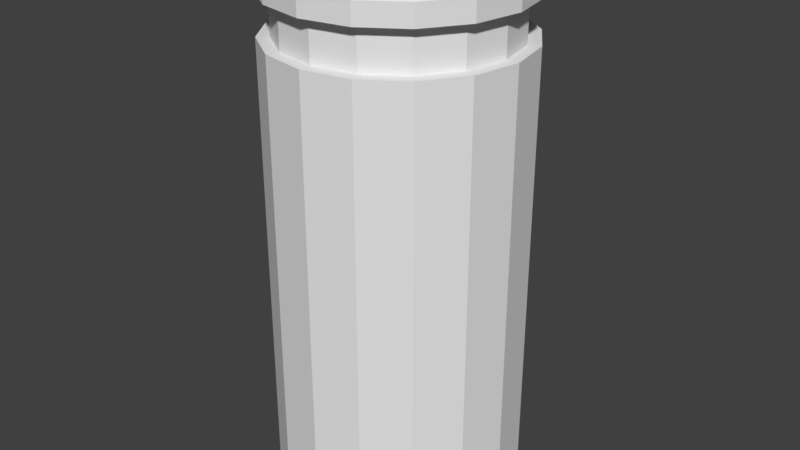 # Source: item_bottle.blend  (saved by Blender 2.79.0; exported with 4.5.12 LTS)
import bpy
from mathutils import Matrix  # noqa: F401  (used for matrix-valued properties, if any)

bpy.ops.wm.read_factory_settings(use_empty=True)
scene = bpy.context.scene
scene.name = 'Scene'

# ---- collections
col_collection_1 = bpy.data.collections.new('Collection 1'); scene.collection.children.link(col_collection_1)

# ---- world
world_world = bpy.data.worlds.new('World'); scene.world = world_world
world_world.color = (0.05088, 0.05088, 0.05088)
world_world.use_sun_shadow = False
world_world.sun_shadow_jitter_overblur = 0.0
world_world.cycles.sampling_method = 'MANUAL'

# ---- meshes
me_cylinder_003 = bpy.data.meshes.new('Cylinder.003')
me_cylinder_003.from_pydata([(0.0, 0.0, 0.0), (0.0, 0.4, -1.748e-08), (0.0, -5.245e-09, -0.12), (0.0, 0.4, -0.12), (0.04592, -4.846e-09, -0.1109), (0.04592, 0.4, -0.1109), (0.08485, -3.709e-09, -0.08485), (0.08485, 0.4, -0.08485), (0.1109, -2.007e-09, -0.04592), (0.1109, 0.4, -0.04592), (0.12, 2.293e-16, 5.245e-09), (0.12, 0.4, -1.224e-08), (0.1109, 2.007e-09, 0.04592), (0.1109, 0.4, 0.04592), (0.08485, 3.709e-09, 0.08485), (0.08485, 0.4, 0.08485), (0.04592, 4.846e-09, 0.1109), (0.04592, 0.4, 0.1109), (1.812e-08, 5.245e-09, 0.12), (1.812e-08, 0.4, 0.12), (-0.04592, 4.846e-09, 0.1109), (-0.04592, 0.4, 0.1109), (-0.08485, 3.709e-09, 0.08485), (-0.08485, 0.4, 0.08485), (-0.1109, 2.007e-09, 0.04592), (-0.1109, 0.4, 0.04592), (-0.12, -6.255e-17, -1.431e-09), (-0.12, 0.4, -1.892e-08), (-0.1109, -2.007e-09, -0.04592), (-0.1109, 0.4, -0.04592), (-0.08485, -3.709e-09, -0.08485), (-0.08485, 0.4, -0.08485), (-0.04592, -4.846e-09, -0.1109), (-0.04592, 0.4, -0.1109)], [], [(0, 2, 4), (1, 5, 3), (2, 3, 5, 4), (0, 4, 6), (1, 7, 5), (4, 5, 7, 6), (0, 6, 8), (1, 9, 7), (6, 7, 9, 8), (0, 8, 10), (1, 11, 9), (8, 9, 11, 10), (0, 10, 12), (1, 13, 11), (10, 11, 13, 12), (0, 12, 14), (1, 15, 13), (12, 13, 15, 14), (0, 14, 16), (1, 17, 15), (14, 15, 17, 16), (0, 16, 18), (1, 19, 17), (16, 17, 19, 18), (0, 18, 20), (1, 21, 19), (18, 19, 21, 20), (0, 20, 22), (1, 23, 21), (20, 21, 23, 22), (0, 22, 24), (1, 25, 23), (22, 23, 25, 24), (0, 24, 26), (1, 27, 25), (24, 25, 27, 26), (0, 26, 28), (1, 29, 27), (26, 27, 29, 28), (0, 28, 30), (1, 31, 29), (28, 29, 31, 30), (0, 30, 32), (1, 33, 31), (30, 31, 33, 32), (0, 32, 2), (1, 3, 33), (32, 33, 3, 2)])
me_cylinder_003.use_remesh_preserve_volume = False
me_cylinder_003.use_remesh_preserve_attributes = False
me_cylinder_003.use_mirror_vertex_groups = False
me_cylinder_003.update()
me_cylinder_002 = bpy.data.meshes.new('Cylinder.002')
me_cylinder_002.from_pydata([(0.0, 0.4, -0.12), (0.0, 0.52, -0.096), (0.04592, 0.4, -0.1109), (0.03674, 0.52, -0.08869), (0.08485, 0.4, -0.08485), (0.06788, 0.52, -0.06788), (0.1109, 0.4, -0.04592), (0.08869, 0.52, -0.03674), (0.12, 0.4, -1.224e-08), (0.096, 0.52, -1.853e-08), (0.1109, 0.4, 0.04592), (0.08869, 0.52, 0.03674), (0.08485, 0.4, 0.08485), (0.06788, 0.52, 0.06788), (0.04592, 0.4, 0.1109), (0.03674, 0.52, 0.08869), (1.812e-08, 0.4, 0.12), (1.45e-08, 0.52, 0.096), (-0.04592, 0.4, 0.1109), (-0.03674, 0.52, 0.08869), (-0.08485, 0.4, 0.08485), (-0.06788, 0.52, 0.06788), (-0.1109, 0.4, 0.04592), (-0.08869, 0.52, 0.03674), (-0.12, 0.4, -1.892e-08), (-0.096, 0.52, -2.387e-08), (-0.1109, 0.4, -0.04592), (-0.08869, 0.52, -0.03674), (-0.08485, 0.4, -0.08485), (-0.06788, 0.52, -0.06788), (-0.04592, 0.4, -0.1109), (-0.03674, 0.52, -0.08869), (0.0, 0.44, -0.12), (0.0, 0.48, -0.12), (0.04592, 0.48, -0.1109), (0.04592, 0.44, -0.1109), (0.08485, 0.48, -0.08485), (0.08485, 0.44, -0.08485), (0.1109, 0.48, -0.04592), (0.1109, 0.44, -0.04592), (0.12, 0.48, -1.574e-08), (0.12, 0.44, -1.399e-08), (0.1109, 0.48, 0.04592), (0.1109, 0.44, 0.04592), (0.08485, 0.48, 0.08485), (0.08485, 0.44, 0.08485), (0.04592, 0.48, 0.1109), (0.04592, 0.44, 0.1109), (1.812e-08, 0.48, 0.12), (1.812e-08, 0.44, 0.12), (-0.04592, 0.48, 0.1109), (-0.04592, 0.44, 0.1109), (-0.08485, 0.48, 0.08485), (-0.08485, 0.44, 0.08485), (-0.1109, 0.48, 0.04592), (-0.1109, 0.44, 0.04592), (-0.12, 0.48, -2.241e-08), (-0.12, 0.44, -2.066e-08), (-0.1109, 0.48, -0.04592), (-0.1109, 0.44, -0.04592), (-0.08485, 0.48, -0.08485), (-0.08485, 0.44, -0.08485), (-0.04592, 0.48, -0.1109), (-0.04592, 0.44, -0.1109), (-2.205e-09, 0.44, -0.108), (-2.089e-09, 0.48, -0.108), (0.04133, 0.48, -0.09978), (0.04133, 0.44, -0.09978), (0.07637, 0.48, -0.07637), (0.07637, 0.44, -0.07637), (0.09978, 0.48, -0.04133), (0.09978, 0.44, -0.04133), (0.108, 0.48, -1.562e-08), (0.108, 0.44, -1.387e-08), (0.09978, 0.48, 0.04133), (0.09978, 0.44, 0.04133), (0.07637, 0.48, 0.07637), (0.07637, 0.44, 0.07637), (0.04133, 0.48, 0.09978), (0.04133, 0.44, 0.09978), (1.626e-08, 0.48, 0.108), (1.626e-08, 0.44, 0.108), (-0.04133, 0.48, 0.09978), (-0.04133, 0.44, 0.09978), (-0.07637, 0.48, 0.07637), (-0.07637, 0.44, 0.07637), (-0.09978, 0.48, 0.04133), (-0.09978, 0.44, 0.04133), (-0.108, 0.48, -2.16e-08), (-0.108, 0.44, -1.985e-08), (-0.09978, 0.48, -0.04133), (-0.09978, 0.44, -0.04133), (-0.07637, 0.48, -0.07637), (-0.07637, 0.44, -0.07637), (-0.04133, 0.48, -0.09978), (-0.04133, 0.44, -0.09978), (0.0, 0.5, -0.12), (0.04592, 0.5, -0.1109), (0.08485, 0.5, -0.08485), (0.1109, 0.5, -0.04592), (0.12, 0.5, -1.661e-08), (0.1109, 0.5, 0.04592), (0.08485, 0.5, 0.08485), (0.04592, 0.5, 0.1109), (1.812e-08, 0.5, 0.12), (-0.04592, 0.5, 0.1109), (-0.08485, 0.5, 0.08485), (-0.1109, 0.5, 0.04592), (-0.12, 0.5, -2.329e-08), (-0.1109, 0.5, -0.04592), (-0.08485, 0.5, -0.08485), (-0.04592, 0.5, -0.1109)], [], [(96, 1, 3, 97), (97, 3, 5, 98), (98, 5, 7, 99), (99, 7, 9, 100), (100, 9, 11, 101), (101, 11, 13, 102), (102, 13, 15, 103), (103, 15, 17, 104), (104, 17, 19, 105), (105, 19, 21, 106), (106, 21, 23, 107), (107, 23, 25, 108), (108, 25, 27, 109), (109, 27, 29, 110), (110, 29, 31, 111), (3, 1, 31, 29, 27, 25, 23, 21, 19, 17, 15, 13, 11, 9, 7, 5), (111, 31, 1, 96), (30, 63, 32, 0), (40, 42, 74, 72), (28, 61, 63, 30), (54, 56, 88, 86), (26, 59, 61, 28), (43, 41, 73, 75), (24, 57, 59, 26), (57, 55, 87, 89), (22, 55, 57, 24), (42, 44, 76, 74), (20, 53, 55, 22), (56, 58, 90, 88), (18, 51, 53, 20), (45, 43, 75, 77), (16, 49, 51, 18), (59, 57, 89, 91), (14, 47, 49, 16), (44, 46, 78, 76), (12, 45, 47, 14), (58, 60, 92, 90), (10, 43, 45, 12), (47, 45, 77, 79), (8, 41, 43, 10), (33, 34, 66, 65), (6, 39, 41, 8), (61, 59, 91, 93), (4, 37, 39, 6), (46, 48, 80, 78), (2, 35, 37, 4), (35, 32, 64, 67), (0, 32, 35, 2), (60, 62, 94, 92), (95, 94, 65, 64), (93, 92, 94, 95), (91, 90, 92, 93), (89, 88, 90, 91), (87, 86, 88, 89), (85, 84, 86, 87), (83, 82, 84, 85), (81, 80, 82, 83), (79, 78, 80, 81), (77, 76, 78, 79), (75, 74, 76, 77), (73, 72, 74, 75), (71, 70, 72, 73), (69, 68, 70, 71), (67, 66, 68, 69), (64, 65, 66, 67), (55, 53, 85, 87), (41, 39, 71, 73), (52, 54, 86, 84), (38, 40, 72, 70), (53, 51, 83, 85), (39, 37, 69, 71), (50, 52, 84, 82), (32, 63, 95, 64), (36, 38, 70, 68), (51, 49, 81, 83), (62, 33, 65, 94), (37, 35, 67, 69), (48, 50, 82, 80), (63, 61, 93, 95), (34, 36, 68, 66), (49, 47, 79, 81), (62, 111, 96, 33), (60, 110, 111, 62), (58, 109, 110, 60), (56, 108, 109, 58), (54, 107, 108, 56), (52, 106, 107, 54), (50, 105, 106, 52), (48, 104, 105, 50), (46, 103, 104, 48), (44, 102, 103, 46), (42, 101, 102, 44), (40, 100, 101, 42), (38, 99, 100, 40), (36, 98, 99, 38), (34, 97, 98, 36), (33, 96, 97, 34)])
me_cylinder_002.use_remesh_preserve_volume = False
me_cylinder_002.use_remesh_preserve_attributes = False
me_cylinder_002.use_mirror_vertex_groups = False
me_cylinder_002.update()

# ---- objects
ob_body = bpy.data.objects.new('body', me_cylinder_003)
ob_cap = bpy.data.objects.new('cap', me_cylinder_002)

# ---- transforms, parenting, visibility, modifiers, constraints
ob_body.location = (0.0, 0.0, 0.0)
ob_body.rotation_euler = (1.571, -0.0, 0.0)
ob_body.lineart.crease_threshold = 0.0
ob_cap.location = (0.0, 0.0, 0.0)
ob_cap.rotation_euler = (1.571, -0.0, 0.0)
ob_cap.lineart.crease_threshold = 0.0

# ---- collection membership
col_collection_1.objects.link(ob_body)
col_collection_1.objects.link(ob_cap)

# ---- scene / render settings (as saved in the file)
scene.frame_start = 1; scene.frame_end = 250; scene.frame_set(1)
scene.render.engine = 'BLENDER_EEVEE_NEXT'
scene.render.resolution_percentage = 50
scene.render.dither_intensity = 0.0
scene.cycles.use_denoising = False
scene.cycles.samples = 128
scene.cycles.sampling_pattern = 'TABULATED_SOBOL'
scene.cycles.use_adaptive_sampling = False
scene.cycles.use_light_tree = False
scene.cycles.blur_glossy = 0.0
scene.cycles.sample_clamp_indirect = 0.0
scene.view_settings.view_transform = 'Standard'
bpy.context.view_layer.update()

# ---- added for rendering (the .blend has no active camera and no usable light): camera, sun
cam_auto = bpy.data.cameras.new('AutoCamera')
cam_auto.lens = 50.0
cam_auto.sensor_width = 36.0
cam_auto.clip_end = 1000.0
ob_auto_camera = bpy.data.objects.new('AutoCamera', cam_auto)
scene.collection.objects.link(ob_auto_camera)
ob_auto_camera.location = (0.574534, -0.689441, 0.719627)
ob_auto_camera.rotation_euler = (1.09748, -7.21219e-08, 0.694738)
scene.camera = ob_auto_camera
light_auto_sun = bpy.data.lights.new('AutoSun', 'SUN')
light_auto_sun.energy = 3.0
light_auto_sun.angle = 0.0523599
ob_auto_sun = bpy.data.objects.new('AutoSun', light_auto_sun)
scene.collection.objects.link(ob_auto_sun)
ob_auto_sun.rotation_euler = (0.872665, 0.174533, 0.523599)
bpy.context.view_layer.update()
